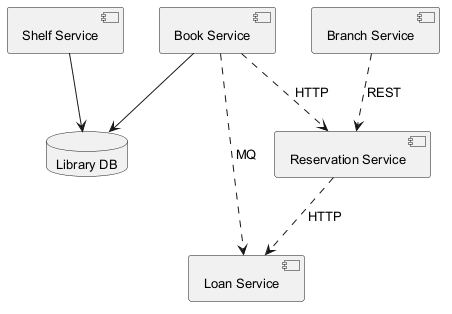

The diagram above was rendered by PlantUML. Its source (embedded in the PNG):
@startuml
skinparam monochrome true
skinparam defaultFontSize 13
component "Reservation Service" as C_ReservationService
component "Shelf Service" as C_ShelfService
component "Loan Service" as C_LoanService
component "Branch Service" as C_BranchService
component "Book Service" as C_BookService
database "Library DB" as DB_library
C_ShelfService --> DB_library
C_BookService --> DB_library
C_BookService ..> C_LoanService : MQ
C_ReservationService ..> C_LoanService : HTTP
C_BranchService ..> C_ReservationService : REST
C_BookService ..> C_ReservationService : HTTP
@enduml